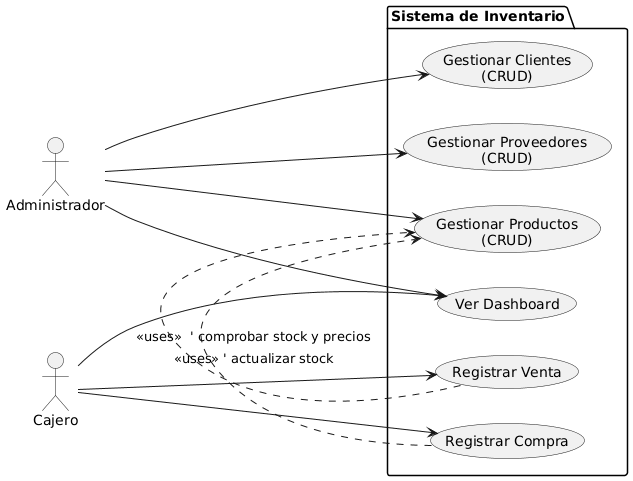

The diagram above was rendered by PlantUML. Its source (embedded in the PNG):
@startuml
left to right direction
actor Administrador
actor Cajero

package "Sistema de Inventario" {
  usecase "Gestionar Clientes\n(CRUD)" as UC_Clientes
  usecase "Gestionar Proveedores\n(CRUD)" as UC_Proveedores
  usecase "Gestionar Productos\n(CRUD)" as UC_Productos
  usecase "Registrar Venta" as UC_Venta
  usecase "Registrar Compra" as UC_Compra
  usecase "Ver Dashboard" as UC_Dashboard
}

Administrador --> UC_Clientes
Administrador --> UC_Proveedores
Administrador --> UC_Productos
Administrador --> UC_Dashboard

Cajero --> UC_Venta
Cajero --> UC_Compra
Cajero --> UC_Dashboard

UC_Venta .> UC_Productos : <<uses>>  ' comprobar stock y precios
UC_Compra .> UC_Productos : <<uses>> ' actualizar stock
@enduml